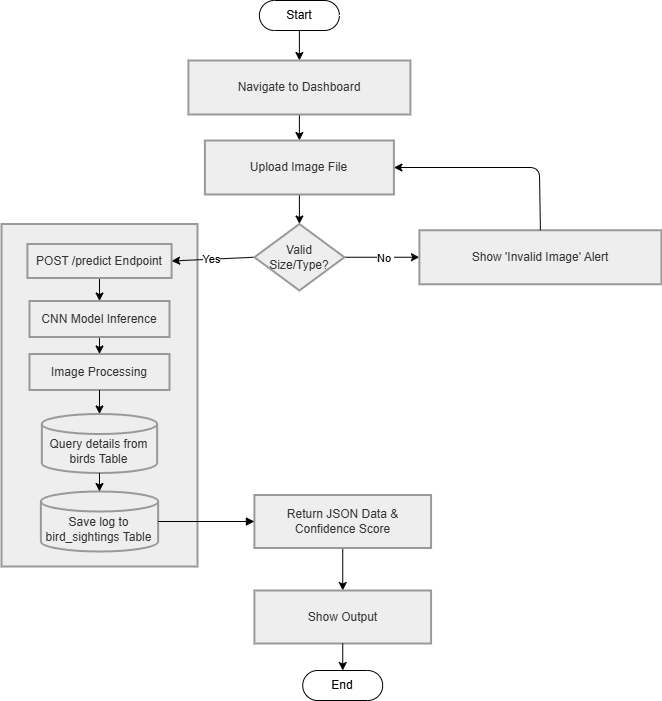

The diagram above was exported from draw.io. Its source (the exported page's mxGraphModel, read from the mxfile embedded in the PNG):
<mxGraphModel dx="1815" dy="2242" grid="1" gridSize="10" guides="1" tooltips="1" connect="1" arrows="1" fold="1" page="1" pageScale="1" pageWidth="850" pageHeight="1100" math="0" shadow="0">
  <root>
    <mxCell id="0" />
    <mxCell id="1" parent="0" />
    <mxCell id="LI4clZkoXczWTgrXxQv8-1" parent="1" style="whiteSpace=wrap;strokeWidth=2;fillColor=light-dark(#eeeeee,#1f2020);strokeColor=light-dark(#999999,#cccccc);fontColor=light-dark(#333333,#cccccc);" value="" vertex="1">
      <mxGeometry height="342.52" width="195.99" x="150" y="123.5" as="geometry" />
    </mxCell>
    <mxCell id="LI4clZkoXczWTgrXxQv8-2" edge="1" parent="1" source="LI4clZkoXczWTgrXxQv8-3" style="edgeStyle=none;html=1;exitX=0.5;exitY=0.5;exitDx=0;exitDy=15;exitPerimeter=0;entryX=0.5;entryY=0;entryDx=0;entryDy=0;" target="LI4clZkoXczWTgrXxQv8-6">
      <mxGeometry relative="1" as="geometry" />
    </mxCell>
    <mxCell id="LI4clZkoXczWTgrXxQv8-3" parent="1" style="html=1;dashed=0;whiteSpace=wrap;shape=mxgraph.dfd.start" value="Start" vertex="1">
      <mxGeometry height="30" width="80" x="407.9" y="-100" as="geometry" />
    </mxCell>
    <mxCell id="LI4clZkoXczWTgrXxQv8-5" edge="1" parent="1" source="LI4clZkoXczWTgrXxQv8-6" style="edgeStyle=none;html=1;exitX=0.5;exitY=1;exitDx=0;exitDy=0;entryX=0.5;entryY=0;entryDx=0;entryDy=0;" target="LI4clZkoXczWTgrXxQv8-8">
      <mxGeometry relative="1" as="geometry" />
    </mxCell>
    <mxCell id="LI4clZkoXczWTgrXxQv8-6" parent="1" style="whiteSpace=wrap;strokeWidth=2;fillColor=light-dark(#eeeeee,#1f2020);strokeColor=light-dark(#999999,#cccccc);fontColor=light-dark(#333333,#cccccc);" value="Navigate to Dashboard" vertex="1">
      <mxGeometry height="54" width="222" x="336.9" y="-40" as="geometry" />
    </mxCell>
    <mxCell id="LI4clZkoXczWTgrXxQv8-7" edge="1" parent="1" source="LI4clZkoXczWTgrXxQv8-8" style="edgeStyle=none;html=1;exitX=0.5;exitY=1;exitDx=0;exitDy=0;entryX=0.5;entryY=0;entryDx=0;entryDy=0;" target="LI4clZkoXczWTgrXxQv8-13">
      <mxGeometry relative="1" as="geometry" />
    </mxCell>
    <mxCell id="LI4clZkoXczWTgrXxQv8-8" parent="1" style="whiteSpace=wrap;strokeWidth=2;fillColor=light-dark(#eeeeee,#1f2020);strokeColor=light-dark(#999999,#cccccc);fontColor=light-dark(#333333,#cccccc);" value="Upload Image File" vertex="1">
      <mxGeometry height="54" width="189" x="353.4" y="40" as="geometry" />
    </mxCell>
    <mxCell id="LI4clZkoXczWTgrXxQv8-9" edge="1" parent="1" source="LI4clZkoXczWTgrXxQv8-13" style="edgeStyle=none;html=1;exitX=1;exitY=0.5;exitDx=0;exitDy=0;entryX=0;entryY=0.5;entryDx=0;entryDy=0;" target="LI4clZkoXczWTgrXxQv8-14">
      <mxGeometry relative="1" as="geometry" />
    </mxCell>
    <mxCell id="LI4clZkoXczWTgrXxQv8-10" connectable="0" parent="LI4clZkoXczWTgrXxQv8-9" style="edgeLabel;html=1;align=center;verticalAlign=middle;resizable=0;points=[];" value="No&amp;nbsp;" vertex="1">
      <mxGeometry relative="1" x="0.0584" as="geometry">
        <mxPoint as="offset" />
      </mxGeometry>
    </mxCell>
    <mxCell id="LI4clZkoXczWTgrXxQv8-11" edge="1" parent="1" source="LI4clZkoXczWTgrXxQv8-13" style="edgeStyle=none;html=1;exitX=0;exitY=0.5;exitDx=0;exitDy=0;entryX=1;entryY=0.5;entryDx=0;entryDy=0;" target="LI4clZkoXczWTgrXxQv8-17">
      <mxGeometry relative="1" as="geometry">
        <mxPoint x="447.5666666666667" y="310" as="targetPoint" />
      </mxGeometry>
    </mxCell>
    <mxCell id="LI4clZkoXczWTgrXxQv8-12" connectable="0" parent="LI4clZkoXczWTgrXxQv8-11" style="edgeLabel;html=1;align=center;verticalAlign=middle;resizable=0;points=[];" value="Yes" vertex="1">
      <mxGeometry relative="1" x="0.0469" y="-1" as="geometry">
        <mxPoint as="offset" />
      </mxGeometry>
    </mxCell>
    <mxCell id="LI4clZkoXczWTgrXxQv8-13" parent="1" style="rhombus;strokeWidth=2;whiteSpace=wrap;fillColor=light-dark(#eeeeee,#1f2020);strokeColor=light-dark(#999999,#cccccc);fontColor=light-dark(#333333,#cccccc);" value="Valid Size/Type?" vertex="1">
      <mxGeometry height="66.5" width="90" x="402.9" y="123.5" as="geometry" />
    </mxCell>
    <mxCell id="LI4clZkoXczWTgrXxQv8-14" parent="1" style="whiteSpace=wrap;strokeWidth=2;fillColor=light-dark(#eeeeee,#1f2020);strokeColor=light-dark(#999999,#cccccc);fontColor=light-dark(#333333,#cccccc);" value="Show 'Invalid Image' Alert" vertex="1">
      <mxGeometry height="54" width="242" x="567.9" y="129.75" as="geometry" />
    </mxCell>
    <mxCell id="LI4clZkoXczWTgrXxQv8-15" edge="1" parent="1" source="LI4clZkoXczWTgrXxQv8-14" style="edgeStyle=none;html=1;exitX=0.5;exitY=0;exitDx=0;exitDy=0;entryX=1;entryY=0.5;entryDx=0;entryDy=0;" target="LI4clZkoXczWTgrXxQv8-8">
      <mxGeometry relative="1" as="geometry">
        <Array as="points">
          <mxPoint x="687.9" y="67" />
        </Array>
        <mxPoint x="547.9" y="80" as="targetPoint" />
      </mxGeometry>
    </mxCell>
    <mxCell id="LI4clZkoXczWTgrXxQv8-16" edge="1" parent="1" source="LI4clZkoXczWTgrXxQv8-17" style="edgeStyle=none;html=1;exitX=0.5;exitY=1;exitDx=0;exitDy=0;entryX=0.5;entryY=0;entryDx=0;entryDy=0;" target="LI4clZkoXczWTgrXxQv8-19">
      <mxGeometry relative="1" as="geometry" />
    </mxCell>
    <mxCell id="LI4clZkoXczWTgrXxQv8-17" parent="1" style="whiteSpace=wrap;strokeWidth=2;fillColor=light-dark(#eeeeee,#1f2020);strokeColor=light-dark(#999999,#cccccc);fontColor=light-dark(#333333,#cccccc);" value="POST /predict Endpoint" vertex="1">
      <mxGeometry height="34" width="144.19" x="175.9" y="143.5" as="geometry" />
    </mxCell>
    <mxCell id="LI4clZkoXczWTgrXxQv8-18" edge="1" parent="1" source="LI4clZkoXczWTgrXxQv8-19" style="edgeStyle=none;html=1;exitX=0.5;exitY=1;exitDx=0;exitDy=0;" target="LI4clZkoXczWTgrXxQv8-20">
      <mxGeometry relative="1" as="geometry" />
    </mxCell>
    <mxCell id="LI4clZkoXczWTgrXxQv8-19" parent="1" style="whiteSpace=wrap;strokeWidth=2;fillColor=light-dark(#eeeeee,#1f2020);strokeColor=light-dark(#999999,#cccccc);fontColor=light-dark(#333333,#cccccc);" value="CNN Model Inference" vertex="1">
      <mxGeometry height="36" width="140" x="177.98999999999998" y="200.5" as="geometry" />
    </mxCell>
    <mxCell id="LI4clZkoXczWTgrXxQv8-20" parent="1" style="whiteSpace=wrap;strokeWidth=2;fillColor=light-dark(#eeeeee,#1f2020);strokeColor=light-dark(#999999,#cccccc);fontColor=light-dark(#333333,#cccccc);" value="Image Processing" vertex="1">
      <mxGeometry height="36" width="140" x="177.98999999999995" y="253.5" as="geometry" />
    </mxCell>
    <mxCell id="LI4clZkoXczWTgrXxQv8-21" parent="1" style="shape=cylinder3;boundedLbl=1;backgroundOutline=1;size=10;strokeWidth=2;whiteSpace=wrap;fillColor=light-dark(#eeeeee,#1f2020);strokeColor=light-dark(#999999,#cccccc);fontColor=light-dark(#333333,#cccccc);" value="Query details from birds Table" vertex="1">
      <mxGeometry height="59" width="115.32" x="190.33000000000004" y="313.5" as="geometry" />
    </mxCell>
    <mxCell id="LI4clZkoXczWTgrXxQv8-22" parent="1" style="shape=cylinder3;boundedLbl=1;backgroundOutline=1;size=10;strokeWidth=2;whiteSpace=wrap;fillColor=light-dark(#eeeeee,#1f2020);strokeColor=light-dark(#999999,#cccccc);fontColor=light-dark(#333333,#cccccc);" value="Save log to bird_sightings Table" vertex="1">
      <mxGeometry height="60" width="117.27" x="189.36" y="391" as="geometry" />
    </mxCell>
    <mxCell id="LI4clZkoXczWTgrXxQv8-23" edge="1" parent="1" source="LI4clZkoXczWTgrXxQv8-24" style="edgeStyle=none;html=1;exitX=0.5;exitY=1;exitDx=0;exitDy=0;entryX=0.5;entryY=0;entryDx=0;entryDy=0;" target="LI4clZkoXczWTgrXxQv8-26">
      <mxGeometry relative="1" as="geometry" />
    </mxCell>
    <mxCell id="LI4clZkoXczWTgrXxQv8-24" parent="1" style="whiteSpace=wrap;strokeWidth=2;fillColor=light-dark(#eeeeee,#1f2020);strokeColor=light-dark(#999999,#cccccc);fontColor=light-dark(#333333,#cccccc);" value="Return JSON Data &amp; Confidence Score" vertex="1">
      <mxGeometry height="53" width="176.67" x="402.9000000000001" y="394.5" as="geometry" />
    </mxCell>
    <mxCell id="LI4clZkoXczWTgrXxQv8-25" edge="1" parent="1" source="LI4clZkoXczWTgrXxQv8-22" style="curved=1;startArrow=none;endArrow=block;exitX=1;exitY=0.5;entryX=0;entryY=0.5;rounded=0;exitDx=0;exitDy=0;exitPerimeter=0;entryDx=0;entryDy=0;" target="LI4clZkoXczWTgrXxQv8-24" value="">
      <mxGeometry relative="1" as="geometry">
        <Array as="points" />
      </mxGeometry>
    </mxCell>
    <mxCell id="LI4clZkoXczWTgrXxQv8-26" parent="1" style="whiteSpace=wrap;strokeWidth=2;fillColor=light-dark(#eeeeee,#1f2020);strokeColor=light-dark(#999999,#cccccc);fontColor=light-dark(#333333,#cccccc);" value="Show Output" vertex="1">
      <mxGeometry height="53" width="176.67" x="402.9" y="490" as="geometry" />
    </mxCell>
    <mxCell id="LI4clZkoXczWTgrXxQv8-27" parent="1" style="html=1;dashed=0;whiteSpace=wrap;shape=mxgraph.dfd.start" value="End" vertex="1">
      <mxGeometry height="30" width="80" x="451.24" y="570" as="geometry" />
    </mxCell>
    <mxCell id="LI4clZkoXczWTgrXxQv8-28" edge="1" parent="1" source="LI4clZkoXczWTgrXxQv8-26" style="edgeStyle=none;html=1;exitX=0.5;exitY=1;exitDx=0;exitDy=0;entryX=0.5;entryY=0.5;entryDx=0;entryDy=-14.999999999999998;entryPerimeter=0;" target="LI4clZkoXczWTgrXxQv8-27">
      <mxGeometry relative="1" as="geometry" />
    </mxCell>
    <mxCell id="LI4clZkoXczWTgrXxQv8-29" edge="1" parent="1" source="LI4clZkoXczWTgrXxQv8-20" style="edgeStyle=none;html=1;exitX=0.5;exitY=1;exitDx=0;exitDy=0;entryX=0.5;entryY=0;entryDx=0;entryDy=0;entryPerimeter=0;" target="LI4clZkoXczWTgrXxQv8-21">
      <mxGeometry relative="1" as="geometry" />
    </mxCell>
    <mxCell id="LI4clZkoXczWTgrXxQv8-30" edge="1" parent="1" source="LI4clZkoXczWTgrXxQv8-21" style="edgeStyle=none;html=1;exitX=0.5;exitY=1;exitDx=0;exitDy=0;exitPerimeter=0;entryX=0.5;entryY=0;entryDx=0;entryDy=0;entryPerimeter=0;" target="LI4clZkoXczWTgrXxQv8-22">
      <mxGeometry relative="1" as="geometry" />
    </mxCell>
  </root>
</mxGraphModel>